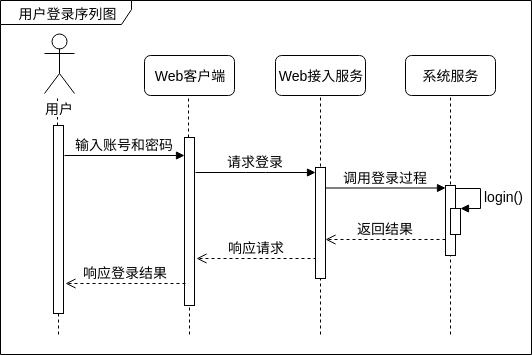

The diagram above was exported from draw.io. Its source (the exported page's mxGraphModel, read from the mxfile embedded in the PNG):
<mxGraphModel dx="1007" dy="628" grid="1" gridSize="10" guides="1" tooltips="1" connect="1" arrows="1" fold="1" page="1" pageScale="1" pageWidth="1100" pageHeight="850" math="0" shadow="0">
  <root>
    <mxCell id="0" />
    <mxCell id="1" parent="0" />
    <mxCell id="Ig0dMFBhoECgiYhVdIoo-3" value="&lt;font style=&quot;font-size: 14px&quot;&gt;用户登录序列图&lt;/font&gt;" style="shape=umlFrame;whiteSpace=wrap;html=1;width=131;height=24;" parent="1" vertex="1">
      <mxGeometry x="39" y="186" width="531" height="354" as="geometry" />
    </mxCell>
    <mxCell id="hNufwDFnxQNil5RjHSnj-1" value="" style="endArrow=none;dashed=1;html=1;fontSize=14;fontColor=#000000;" parent="1" edge="1">
      <mxGeometry width="50" height="50" relative="1" as="geometry">
        <mxPoint x="489" y="520" as="sourcePoint" />
        <mxPoint x="489" y="281" as="targetPoint" />
      </mxGeometry>
    </mxCell>
    <mxCell id="hNufwDFnxQNil5RjHSnj-2" value="" style="endArrow=none;dashed=1;html=1;fontSize=14;fontColor=#000000;" parent="1" edge="1">
      <mxGeometry width="50" height="50" relative="1" as="geometry">
        <mxPoint x="359" y="520" as="sourcePoint" />
        <mxPoint x="359" y="281" as="targetPoint" />
      </mxGeometry>
    </mxCell>
    <mxCell id="hNufwDFnxQNil5RjHSnj-3" value="Web客户端" style="rounded=1;whiteSpace=wrap;html=1;fontSize=14;fontColor=#000000;" parent="1" vertex="1">
      <mxGeometry x="183" y="241" width="90" height="40" as="geometry" />
    </mxCell>
    <mxCell id="hNufwDFnxQNil5RjHSnj-13" value="" style="endArrow=none;dashed=1;html=1;fontSize=14;fontColor=#000000;" parent="1" source="hNufwDFnxQNil5RjHSnj-17" edge="1">
      <mxGeometry width="50" height="50" relative="1" as="geometry">
        <mxPoint x="227" y="591" as="sourcePoint" />
        <mxPoint x="227" y="281" as="targetPoint" />
      </mxGeometry>
    </mxCell>
    <mxCell id="hNufwDFnxQNil5RjHSnj-14" value="Web接入服务" style="rounded=1;whiteSpace=wrap;html=1;fontSize=14;fontColor=#000000;" parent="1" vertex="1">
      <mxGeometry x="314" y="241" width="90" height="40" as="geometry" />
    </mxCell>
    <mxCell id="hNufwDFnxQNil5RjHSnj-16" value="请求登录" style="html=1;verticalAlign=bottom;endArrow=block;entryX=0;entryY=0;labelBackgroundColor=none;fontFamily=Verdana;fontSize=14;edgeStyle=elbowEdgeStyle;elbow=vertical;fontColor=#000000;" parent="1" edge="1">
      <mxGeometry relative="1" as="geometry">
        <mxPoint x="234" y="358" as="sourcePoint" />
        <mxPoint x="354" y="358" as="targetPoint" />
      </mxGeometry>
    </mxCell>
    <mxCell id="hNufwDFnxQNil5RjHSnj-17" value="" style="html=1;points=[];perimeter=orthogonalPerimeter;rounded=0;shadow=0;comic=0;labelBackgroundColor=none;strokeColor=#000000;strokeWidth=1;fillColor=#FFFFFF;fontFamily=Verdana;fontSize=14;fontColor=#000000;align=center;" parent="1" vertex="1">
      <mxGeometry x="223" y="323" width="10" height="168" as="geometry" />
    </mxCell>
    <mxCell id="hNufwDFnxQNil5RjHSnj-19" value="系统服务" style="rounded=1;whiteSpace=wrap;html=1;fontSize=14;fontColor=#000000;" parent="1" vertex="1">
      <mxGeometry x="444" y="241" width="90" height="40" as="geometry" />
    </mxCell>
    <mxCell id="hNufwDFnxQNil5RjHSnj-20" value="调用登录过程" style="html=1;verticalAlign=bottom;endArrow=block;entryX=0;entryY=0;labelBackgroundColor=none;fontFamily=Verdana;fontSize=14;elbow=vertical;fontColor=#000000;" parent="1" edge="1">
      <mxGeometry relative="1" as="geometry">
        <mxPoint x="364" y="373.5" as="sourcePoint" />
        <mxPoint x="484" y="373.5" as="targetPoint" />
      </mxGeometry>
    </mxCell>
    <mxCell id="hNufwDFnxQNil5RjHSnj-21" value="返回结果" style="html=1;verticalAlign=bottom;endArrow=open;dashed=1;endSize=8;labelBackgroundColor=none;fontFamily=Verdana;fontSize=14;fontColor=#000000;" parent="1" edge="1">
      <mxGeometry relative="1" as="geometry">
        <mxPoint x="364" y="425" as="targetPoint" />
        <mxPoint x="484" y="425" as="sourcePoint" />
      </mxGeometry>
    </mxCell>
    <mxCell id="hNufwDFnxQNil5RjHSnj-22" value="响应请求" style="html=1;verticalAlign=bottom;endArrow=open;dashed=1;endSize=8;labelBackgroundColor=none;fontFamily=Verdana;fontSize=14;fontColor=#000000;" parent="1" edge="1">
      <mxGeometry relative="1" as="geometry">
        <mxPoint x="235" y="444" as="targetPoint" />
        <mxPoint x="355" y="444" as="sourcePoint" />
      </mxGeometry>
    </mxCell>
    <mxCell id="hNufwDFnxQNil5RjHSnj-23" value="" style="endArrow=none;dashed=1;html=1;fontSize=14;fontColor=#000000;" parent="1" source="hNufwDFnxQNil5RjHSnj-24" edge="1">
      <mxGeometry width="50" height="50" relative="1" as="geometry">
        <mxPoint x="96" y="591" as="sourcePoint" />
        <mxPoint x="96" y="281" as="targetPoint" />
      </mxGeometry>
    </mxCell>
    <mxCell id="hNufwDFnxQNil5RjHSnj-24" value="" style="html=1;points=[];perimeter=orthogonalPerimeter;rounded=0;shadow=0;comic=0;labelBackgroundColor=none;strokeColor=#000000;strokeWidth=1;fillColor=#FFFFFF;fontFamily=Verdana;fontSize=14;fontColor=#000000;align=center;" parent="1" vertex="1">
      <mxGeometry x="92" y="311" width="10" height="188" as="geometry" />
    </mxCell>
    <mxCell id="hNufwDFnxQNil5RjHSnj-27" value="输入账号和密码" style="html=1;verticalAlign=bottom;endArrow=block;entryX=0;entryY=0;labelBackgroundColor=none;fontFamily=Verdana;fontSize=14;elbow=vertical;fontColor=#000000;" parent="1" edge="1">
      <mxGeometry relative="1" as="geometry">
        <mxPoint x="103" y="341" as="sourcePoint" />
        <mxPoint x="223" y="341" as="targetPoint" />
      </mxGeometry>
    </mxCell>
    <mxCell id="hNufwDFnxQNil5RjHSnj-28" value="&lt;font style=&quot;font-size: 14px&quot;&gt;用户&lt;/font&gt;" style="shape=umlActor;verticalLabelPosition=bottom;labelBackgroundColor=#ffffff;verticalAlign=top;html=1;outlineConnect=0;fontSize=14;fontColor=#000000;" parent="1" vertex="1">
      <mxGeometry x="83" y="219" width="30" height="60" as="geometry" />
    </mxCell>
    <mxCell id="hNufwDFnxQNil5RjHSnj-29" value="响应登录结果" style="html=1;verticalAlign=bottom;endArrow=open;dashed=1;endSize=8;labelBackgroundColor=none;fontFamily=Verdana;fontSize=14;fontColor=#000000;" parent="1" edge="1">
      <mxGeometry relative="1" as="geometry">
        <mxPoint x="104" y="469" as="targetPoint" />
        <mxPoint x="224" y="469" as="sourcePoint" />
      </mxGeometry>
    </mxCell>
    <mxCell id="hNufwDFnxQNil5RjHSnj-30" value="" style="html=1;points=[];perimeter=orthogonalPerimeter;rounded=0;shadow=0;comic=0;labelBackgroundColor=none;strokeColor=#000000;strokeWidth=1;fillColor=#FFFFFF;fontFamily=Verdana;fontSize=14;fontColor=#000000;align=center;" parent="1" vertex="1">
      <mxGeometry x="354" y="353" width="10" height="111" as="geometry" />
    </mxCell>
    <mxCell id="hNufwDFnxQNil5RjHSnj-31" value="" style="html=1;points=[];perimeter=orthogonalPerimeter;rounded=0;shadow=0;comic=0;labelBackgroundColor=none;strokeColor=#000000;strokeWidth=1;fillColor=#FFFFFF;fontFamily=Verdana;fontSize=14;fontColor=#000000;align=center;" parent="1" vertex="1">
      <mxGeometry x="484" y="371" width="10" height="70" as="geometry" />
    </mxCell>
    <mxCell id="Ig0dMFBhoECgiYhVdIoo-1" value="" style="endArrow=none;dashed=1;html=1;fontSize=14;fontColor=#000000;" parent="1" edge="1">
      <mxGeometry width="50" height="50" relative="1" as="geometry">
        <mxPoint x="228" y="520" as="sourcePoint" />
        <mxPoint x="228" y="493" as="targetPoint" />
      </mxGeometry>
    </mxCell>
    <mxCell id="Ig0dMFBhoECgiYhVdIoo-2" value="" style="endArrow=none;dashed=1;html=1;fontSize=14;fontColor=#000000;" parent="1" edge="1">
      <mxGeometry width="50" height="50" relative="1" as="geometry">
        <mxPoint x="97" y="520" as="sourcePoint" />
        <mxPoint x="97" y="497" as="targetPoint" />
      </mxGeometry>
    </mxCell>
    <mxCell id="qZjRerL43tu7H7GzqM4r-1" value="" style="html=1;points=[];perimeter=orthogonalPerimeter;fontSize=14;" vertex="1" parent="1">
      <mxGeometry x="489" y="394" width="10" height="26" as="geometry" />
    </mxCell>
    <mxCell id="qZjRerL43tu7H7GzqM4r-2" value="login()" style="edgeStyle=orthogonalEdgeStyle;html=1;align=left;spacingLeft=2;endArrow=block;rounded=0;entryX=1;entryY=0;fontSize=14;" edge="1" target="qZjRerL43tu7H7GzqM4r-1" parent="1">
      <mxGeometry relative="1" as="geometry">
        <mxPoint x="494" y="374" as="sourcePoint" />
        <Array as="points">
          <mxPoint x="519" y="374" />
        </Array>
      </mxGeometry>
    </mxCell>
  </root>
</mxGraphModel>